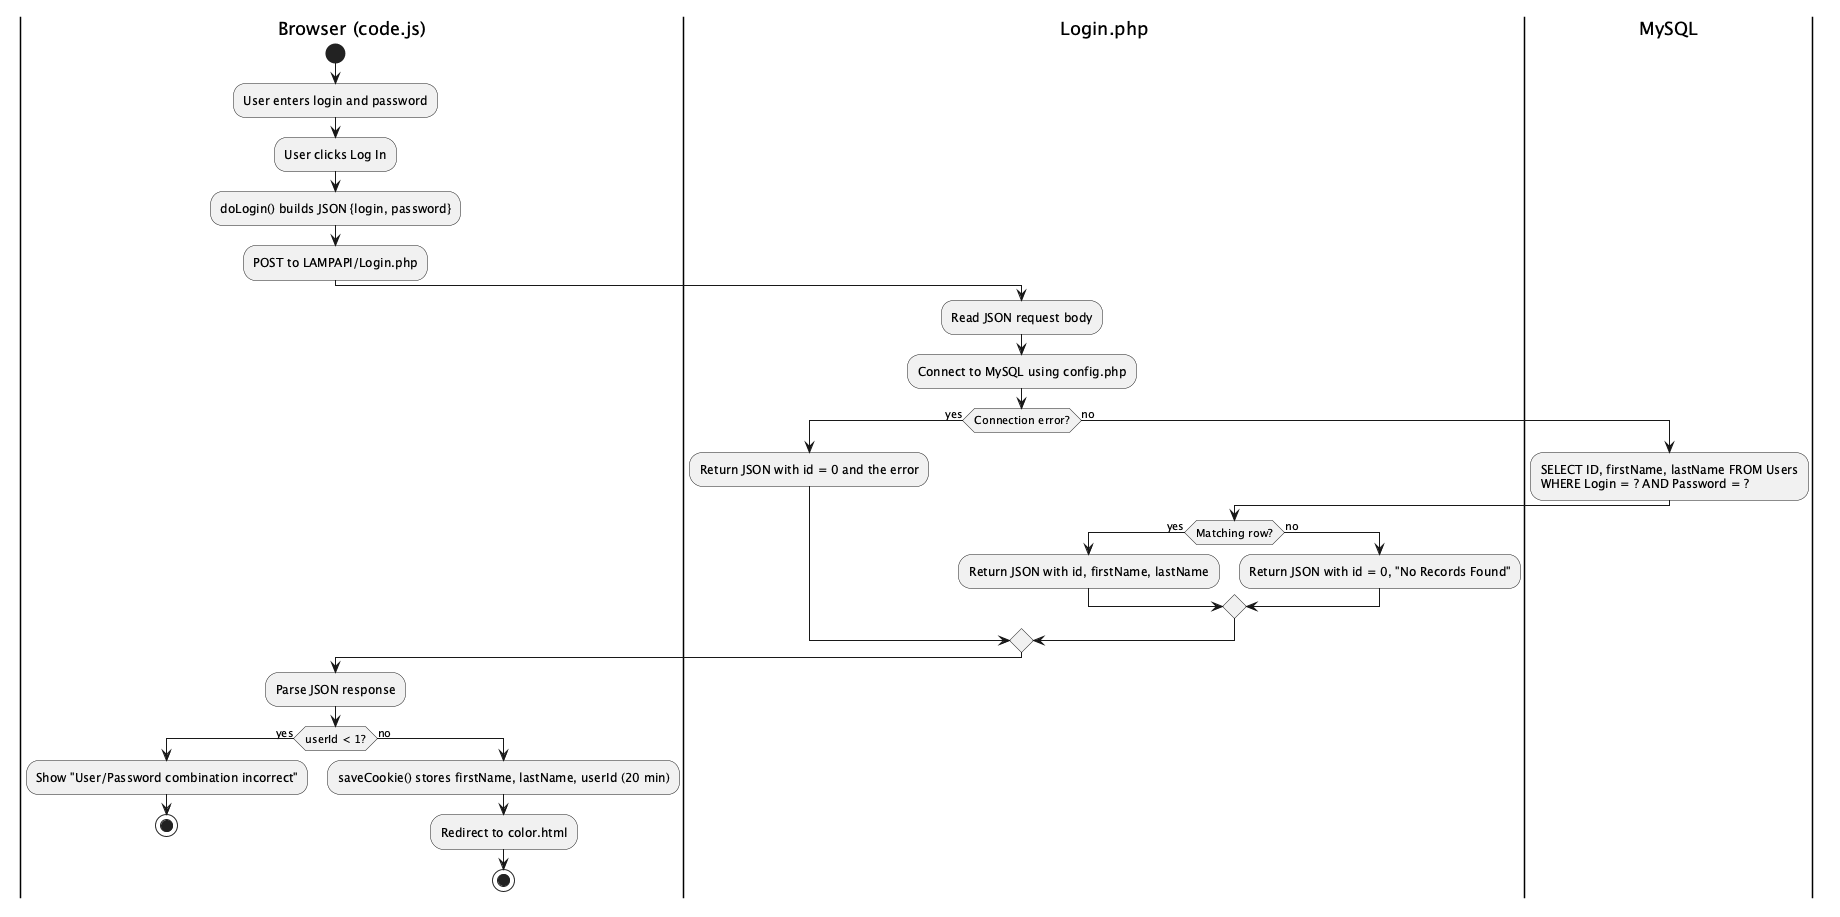

The diagram above was rendered by PlantUML. Its source (embedded in the PNG):
@startuml
|Browser (code.js)|
start
:User enters login and password;
:User clicks Log In;
:doLogin() builds JSON {login, password};
:POST to LAMPAPI/Login.php;

|Login.php|
:Read JSON request body;
:Connect to MySQL using config.php;
if (Connection error?) then (yes)
  :Return JSON with id = 0 and the error;
else (no)
  |MySQL|
  :SELECT ID, firstName, lastName FROM Users
  WHERE Login = ? AND Password = ?;
  |Login.php|
  if (Matching row?) then (yes)
    :Return JSON with id, firstName, lastName;
  else (no)
    :Return JSON with id = 0, "No Records Found";
  endif
endif

|Browser (code.js)|
:Parse JSON response;
if (userId < 1?) then (yes)
  :Show "User/Password combination incorrect";
  stop
else (no)
  :saveCookie() stores firstName, lastName, userId (20 min);
  :Redirect to color.html;
  stop
endif
@enduml